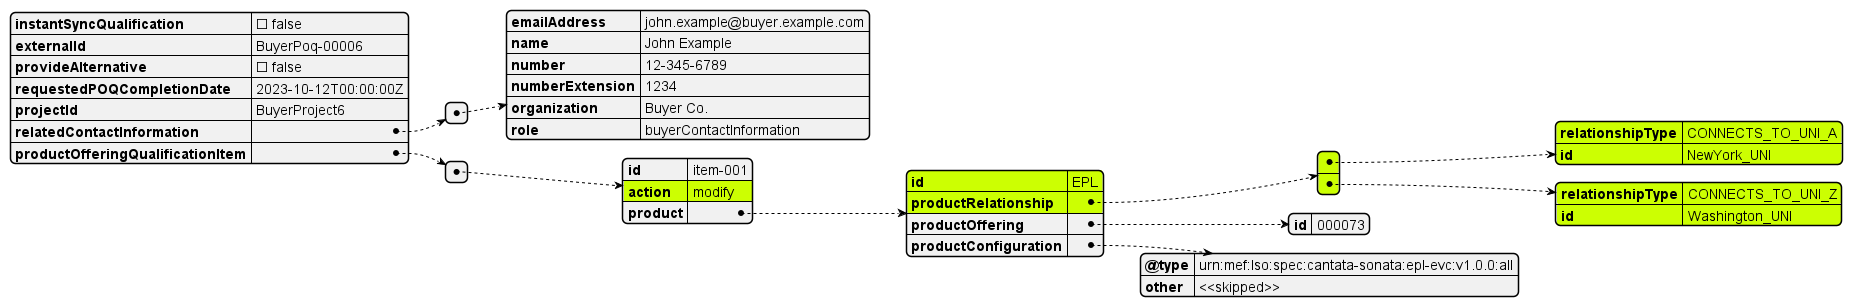

The diagram above was rendered by PlantUML. Its source (embedded in the PNG):
@startjson
#highlight "productOfferingQualificationItem" / "0"/ "action"
#highlight "productOfferingQualificationItem" / "0"/ "product" / "id"
#highlight "productOfferingQualificationItem" / "0"/ "product" / "productRelationship"
#highlight "productOfferingQualificationItem" / "0"/ "product" / "productRelationship" / "0" 
#highlight "productOfferingQualificationItem" / "0"/ "product" / "productRelationship" / "1"

#highlight "productOfferingQualificationItem" / "0"/ "product" / "productRelationship" / "0" / "relationshipType"
#highlight "productOfferingQualificationItem" / "0"/ "product" / "productRelationship" / "0" / "id"

#highlight "productOfferingQualificationItem" / "0"/ "product" / "productRelationship" / "1" / "relationshipType"
#highlight "productOfferingQualificationItem" / "0"/ "product" / "productRelationship" / "1" / "id"

{
  "instantSyncQualification": false,
  "externalId": "BuyerPoq-00006",
  "provideAlternative": false,
  "requestedPOQCompletionDate": "2023-10-12T00:00:00Z",
  "projectId": "BuyerProject6",
  "relatedContactInformation": [
    {
      "emailAddress": "john.example@buyer.example.com",
      "name": "John Example",
      "number": "12-345-6789",
      "numberExtension": "1234",
      "organization": "Buyer Co.",
      "role": "buyerContactInformation"
    }
  ],
  "productOfferingQualificationItem": [
    {
      "id": "item-001",
      "action": "modify",
      "product": {
        "id": "EPL",
        "productRelationship": [
          {
            "relationshipType": "CONNECTS_TO_UNI_A",
            "id": "NewYork_UNI"
          },
          {
            "relationshipType": "CONNECTS_TO_UNI_Z",
            "id": "Washington_UNI"
          }
        ],
        "productOffering": {
          "id": "000073"
        },
        "productConfiguration": {
          "@type": "urn:mef:lso:spec:cantata-sonata:epl-evc:v1.0.0:all",
          "other": "<<skipped>>"
        }
      }
    }
  ]
}

@endjson